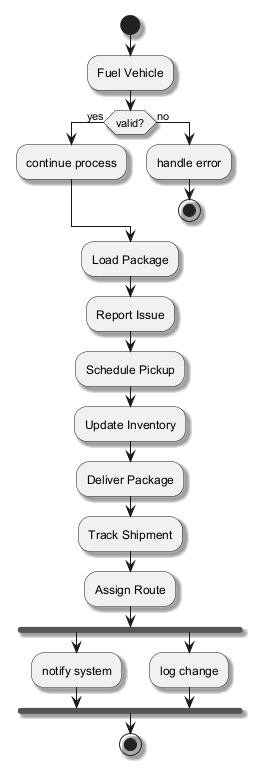

The diagram above was rendered by PlantUML. Its source (embedded in the PNG):
@startuml
skinparam monochrome true
skinparam shadowing true
start
:Fuel Vehicle;
if (valid?) then (yes)
:continue process;
else (no)
:handle error;
stop
endif
:Load Package;
:Report Issue;
:Schedule Pickup;
:Update Inventory;
:Deliver Package;
:Track Shipment;
:Assign Route;
fork
:notify system;
fork again
:log change;
end fork
stop
@enduml